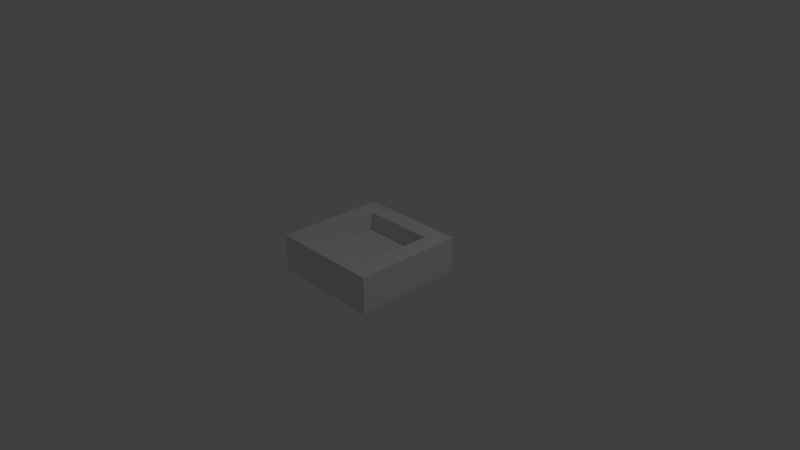 # Source: sink.blend  (saved by Blender 2.78.0; exported with 4.5.12 LTS)
import bpy
from mathutils import Matrix  # noqa: F401  (used for matrix-valued properties, if any)

bpy.ops.wm.read_factory_settings(use_empty=True)
scene = bpy.context.scene
scene.name = 'Scene'

# ---- collections
col_collection_1 = bpy.data.collections.new('Collection 1'); scene.collection.children.link(col_collection_1)

# ---- materials (node trees are filled in below, after node groups)
mat_material = bpy.data.materials.new('Material')
mat_material.alpha_threshold = 0.0
mat_material.use_transparent_shadow = False
mat_material.roughness = 0.5
mat_material.line_color = (0.0, 0.0, 0.0, 1.0)

# ---- material node trees

# ---- world
world_world = bpy.data.worlds.new('World'); scene.world = world_world
world_world.color = (0.05088, 0.05088, 0.05088)
world_world.use_sun_shadow = False
world_world.sun_shadow_jitter_overblur = 0.0
world_world.cycles.sampling_method = 'MANUAL'

# ---- cameras
cam_camera = bpy.data.cameras.new('Camera')
cam_camera.clip_end = 100.0
cam_camera.lens = 35.0
cam_camera.sensor_width = 32.0
cam_camera.sensor_height = 18.0
cam_camera.ortho_scale = 7.314
cam_camera.dof.focus_distance = 0.0
cam_camera.dof.aperture_fstop = 128.0

# ---- lights
light_lamp = bpy.data.lights.new('Lamp', 'POINT')
light_lamp.transmission_factor = 0.0
light_lamp.cutoff_distance = 30.0
light_lamp.energy = 100.0
light_lamp.shadow_buffer_clip_start = 1.001
light_lamp.shadow_soft_size = 0.1
light_lamp.shadow_maximum_resolution = 0.006
light_lamp.use_absolute_resolution = True

# ---- meshes
me_cube = bpy.data.meshes.new('Cube')
me_cube.from_pydata([(0.5, 0.5, 0.0), (0.5, -0.5, 0.0), (-0.5, -0.5, 0.0), (-0.5, 0.5, 0.0), (0.5, 0.5, 0.25), (0.5, -0.5, 0.25), (-0.5, -0.5, 0.25), (-0.5, 0.5, 0.25), (0.75, 0.75, -0.25), (0.75, -0.75, -0.25), (-0.75, -0.75, -0.25), (-0.75, 0.75, -0.25), (0.75, 0.75, 0.25), (0.75, -0.75, 0.25), (-0.75, -0.75, 0.25), (-0.75, 0.75, 0.25)], [], [(10, 9, 13, 14), (11, 10, 14, 15), (11, 15, 12, 8), (9, 8, 12, 13), (3, 0, 4, 7), (2, 6, 5, 1), (1, 5, 4, 0), (3, 7, 6, 2), (7, 4, 12, 15), (5, 13, 12, 4), (6, 14, 13, 5), (7, 15, 14, 6), (0, 3, 2, 1)])
_uv = me_cube.uv_layers.new(name='UVMap')
_uv.uv.foreach_set('vector', [-2.5, -0.5, 3.5, -0.5, 3.5, 1.5, -2.5, 1.5, 3.5, -0.5, -2.5, -0.5, -2.5, 1.5, 3.5, 1.5, -2.5, -0.5, -2.5, 1.5, 3.5, 1.5, 3.5, -0.5, -2.5, -0.5, 3.5, -0.5, 3.5, 1.5, -2.5, 1.5, -1.5, 0.5, 2.5, 0.5, 2.5, 1.5, -1.5, 1.5, -1.5, 0.5, -1.5, 1.5, 2.5, 1.5, 2.5, 0.5, -1.5, 0.5, -1.5, 1.5, 2.5, 1.5, 2.5, 0.5, 2.5, 0.5, 2.5, 1.5, -1.5, 1.5, -1.5, 0.5, -1.5, 2.5, 2.5, 2.5, 3.5, 3.5, -2.5, 3.5, 2.5, -1.5, 3.5, -2.5, 3.5, 3.5, 2.5, 2.5, -1.5, -1.5, -2.5, -2.5, 3.5, -2.5, 2.5, -1.5, -1.5, 2.5, -2.5, 3.5, -2.5, -2.5, -1.5, -1.5, 2.5, 2.5, -1.5, 2.5, -1.5, -1.5, 2.5, -1.5])
me_cube.materials.append(mat_material)
me_cube.use_remesh_preserve_volume = False
me_cube.use_remesh_preserve_attributes = False
me_cube.use_mirror_vertex_groups = False
me_cube.update()

# ---- objects
ob_cube = bpy.data.objects.new('Cube', me_cube)
ob_lamp = bpy.data.objects.new('Lamp', light_lamp)
ob_camera = bpy.data.objects.new('Camera', cam_camera)

# ---- transforms, parenting, visibility, modifiers, constraints
ob_cube.location = (0.0, 0.0, 0.0)
ob_cube.lock_rotations_4d = False
ob_cube.empty_display_type = 'ARROWS'
ob_cube.lineart.crease_threshold = 0.0
_m = ob_cube.modifiers.new('EdgeSplit.001', 'EDGE_SPLIT')
_m = ob_cube.modifiers.new('EdgeSplit.002', 'EDGE_SPLIT')
_m = ob_cube.modifiers.new('EdgeSplit.003', 'EDGE_SPLIT')
_m = ob_cube.modifiers.new('EdgeSplit.004', 'EDGE_SPLIT')
_m = ob_cube.modifiers.new('EdgeSplit.005', 'EDGE_SPLIT')
ob_lamp.location = (4.076, 1.005, 5.904)
ob_lamp.rotation_euler = (0.6503, 0.05522, 1.866)
ob_lamp.lock_rotations_4d = False
ob_lamp.empty_display_type = 'ARROWS'
ob_lamp.color = (0.0, 0.0, 0.0, 0.0)
ob_lamp.lineart.crease_threshold = 0.0
ob_camera.location = (7.481, -6.508, 5.344)
ob_camera.rotation_euler = (1.109, 0.0, 0.8149)
ob_camera.lock_rotations_4d = False
ob_camera.empty_display_type = 'ARROWS'
ob_camera.color = (0.0, 0.0, 0.0, 0.0)
ob_camera.display_type = 'WIRE'
ob_camera.lineart.crease_threshold = 0.0

# ---- collection membership
col_collection_1.objects.link(ob_cube)
col_collection_1.objects.link(ob_lamp)
col_collection_1.objects.link(ob_camera)

# ---- scene / render settings (as saved in the file)
scene.camera = ob_camera
scene.frame_start = 1; scene.frame_end = 250; scene.frame_set(1)
scene.render.engine = 'BLENDER_EEVEE_NEXT'
scene.render.resolution_percentage = 50
scene.render.dither_intensity = 0.0
scene.cycles.use_denoising = False
scene.cycles.samples = 128
scene.cycles.sampling_pattern = 'TABULATED_SOBOL'
scene.cycles.light_sampling_threshold = 0.0
scene.cycles.use_adaptive_sampling = False
scene.cycles.use_light_tree = False
scene.cycles.blur_glossy = 0.0
scene.cycles.sample_clamp_indirect = 0.0
scene.view_settings.view_transform = 'Standard'
bpy.context.view_layer.update()
